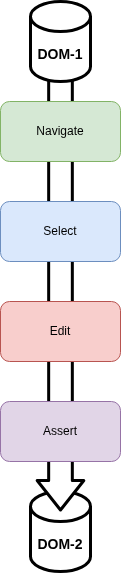

The diagram above was exported from draw.io. Its source (the exported page's mxGraphModel, read from the mxfile embedded in the PNG):
<mxGraphModel dx="2508" dy="1191" grid="1" gridSize="10" guides="1" tooltips="1" connect="1" arrows="1" fold="1" page="1" pageScale="1" pageWidth="850" pageHeight="1100" math="0" shadow="0">
  <root>
    <mxCell id="0" />
    <mxCell id="1" parent="0" />
    <mxCell id="8" value="&lt;b&gt;&lt;font style=&quot;font-size: 14px;&quot;&gt;DOM-2&lt;/font&gt;&lt;/b&gt;" style="shape=cylinder3;whiteSpace=wrap;html=1;boundedLbl=1;backgroundOutline=1;size=15;strokeWidth=3;" vertex="1" parent="1">
      <mxGeometry x="395" y="710" width="60" height="80" as="geometry" />
    </mxCell>
    <mxCell id="6" value="" style="shape=flexArrow;endArrow=classic;html=1;width=21.666666666666668;endSize=8.825000000000001;fillColor=default;strokeWidth=3;" edge="1" parent="1">
      <mxGeometry width="50" height="50" relative="1" as="geometry">
        <mxPoint x="425" y="290" as="sourcePoint" />
        <mxPoint x="425" y="730" as="targetPoint" />
      </mxGeometry>
    </mxCell>
    <mxCell id="2" value="Navigate" style="rounded=1;whiteSpace=wrap;html=1;fillColor=#d5e8d4;strokeColor=#82b366;" vertex="1" parent="1">
      <mxGeometry x="365" y="320" width="120" height="60" as="geometry" />
    </mxCell>
    <mxCell id="3" value="Select" style="rounded=1;whiteSpace=wrap;html=1;fillColor=#dae8fc;strokeColor=#6c8ebf;" vertex="1" parent="1">
      <mxGeometry x="365" y="420" width="120" height="60" as="geometry" />
    </mxCell>
    <mxCell id="4" value="Edit" style="rounded=1;whiteSpace=wrap;html=1;fillColor=#f8cecc;strokeColor=#b85450;" vertex="1" parent="1">
      <mxGeometry x="365" y="520" width="120" height="60" as="geometry" />
    </mxCell>
    <mxCell id="5" value="Assert" style="rounded=1;whiteSpace=wrap;html=1;fillColor=#e1d5e7;strokeColor=#9673a6;" vertex="1" parent="1">
      <mxGeometry x="365" y="620" width="120" height="60" as="geometry" />
    </mxCell>
    <mxCell id="7" value="&lt;b&gt;&lt;font style=&quot;font-size: 14px;&quot;&gt;DOM-1&lt;/font&gt;&lt;/b&gt;" style="shape=cylinder3;whiteSpace=wrap;html=1;boundedLbl=1;backgroundOutline=1;size=15;strokeWidth=3;" vertex="1" parent="1">
      <mxGeometry x="395" y="220" width="60" height="80" as="geometry" />
    </mxCell>
  </root>
</mxGraphModel>